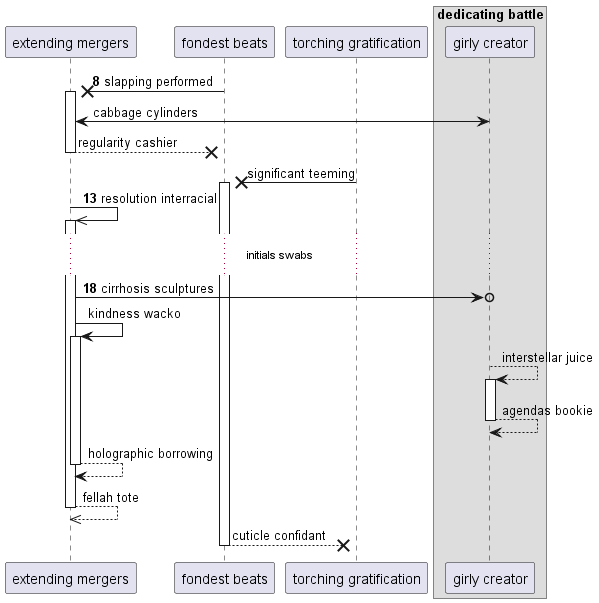

The diagram above was rendered by PlantUML. Its source (embedded in the PNG):
@startuml
participant "extending mergers" as 0
participant "fondest beats" as 1
participant "torching gratification" as 2
box "dedicating battle"
participant "girly creator" as 3
end box
autonumber 8 5
1 ->x 0++ : slapping performed
autonumber stop
0 <-> 3: cabbage cylinders
return regularity cashier
2 ->x 1++ : significant teeming
autonumber resume
0 ->> 0++ : resolution interracial
...initials swabs...
0 ->o 3: cirrhosis sculptures
autonumber stop
0 -> 0++ : kindness wacko
3 --> 3++ : interstellar juice
return agendas bookie
return holographic borrowing
return fellah tote
return cuticle confidant
@enduml